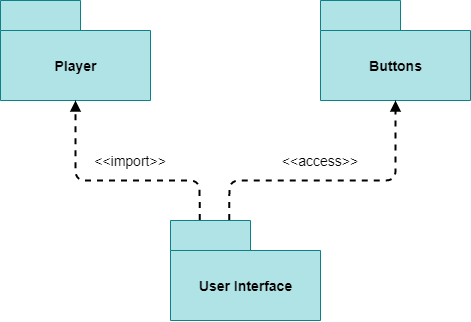

The diagram above was exported from draw.io. Its source (the exported page's mxGraphModel, read from the mxfile embedded in the PNG):
<mxGraphModel dx="1185" dy="662" grid="1" gridSize="10" guides="1" tooltips="1" connect="1" arrows="1" fold="1" page="1" pageScale="1" pageWidth="850" pageHeight="1100" math="0" shadow="0">
  <root>
    <mxCell id="0" />
    <mxCell id="1" parent="0" />
    <mxCell id="hxqJFCBQULX1o17SCUYt-1" value="Player" style="shape=folder;fontStyle=1;tabWidth=80;tabHeight=30;tabPosition=left;html=1;boundedLbl=1;fillColor=#b0e3e6;strokeColor=#0e8088;strokeWidth=1;fontSize=14;" vertex="1" parent="1">
      <mxGeometry x="180" y="130" width="150" height="100" as="geometry" />
    </mxCell>
    <mxCell id="hxqJFCBQULX1o17SCUYt-2" value="Buttons" style="shape=folder;fontStyle=1;tabWidth=80;tabHeight=30;tabPosition=left;html=1;boundedLbl=1;fillColor=#b0e3e6;strokeColor=#0e8088;strokeWidth=1;fontSize=14;" vertex="1" parent="1">
      <mxGeometry x="500" y="130" width="150" height="100" as="geometry" />
    </mxCell>
    <mxCell id="hxqJFCBQULX1o17SCUYt-3" value="User Interface" style="shape=folder;fontStyle=1;tabWidth=80;tabHeight=30;tabPosition=left;html=1;boundedLbl=1;fillColor=#b0e3e6;strokeColor=#0e8088;strokeWidth=1;fontSize=14;" vertex="1" parent="1">
      <mxGeometry x="350" y="350" width="150" height="100" as="geometry" />
    </mxCell>
    <mxCell id="hxqJFCBQULX1o17SCUYt-4" value="" style="endArrow=block;dashed=1;html=1;strokeWidth=2;entryX=0.5;entryY=1;entryDx=0;entryDy=0;entryPerimeter=0;endFill=1;exitX=0.195;exitY=-0.006;exitDx=0;exitDy=0;exitPerimeter=0;" edge="1" parent="1" source="hxqJFCBQULX1o17SCUYt-3" target="hxqJFCBQULX1o17SCUYt-1">
      <mxGeometry width="50" height="50" relative="1" as="geometry">
        <mxPoint x="379" y="348" as="sourcePoint" />
        <mxPoint x="290" y="330" as="targetPoint" />
        <Array as="points">
          <mxPoint x="379" y="310" />
          <mxPoint x="255" y="310" />
        </Array>
      </mxGeometry>
    </mxCell>
    <mxCell id="hxqJFCBQULX1o17SCUYt-6" value="" style="endArrow=block;dashed=1;html=1;strokeWidth=2;exitX=0.391;exitY=-0.004;exitDx=0;exitDy=0;exitPerimeter=0;entryX=0.5;entryY=1;entryDx=0;entryDy=0;entryPerimeter=0;endFill=1;" edge="1" parent="1" source="hxqJFCBQULX1o17SCUYt-3" target="hxqJFCBQULX1o17SCUYt-2">
      <mxGeometry width="50" height="50" relative="1" as="geometry">
        <mxPoint x="436" y="368" as="sourcePoint" />
        <mxPoint x="486" y="318" as="targetPoint" />
        <Array as="points">
          <mxPoint x="409" y="310" />
          <mxPoint x="575" y="310" />
        </Array>
      </mxGeometry>
    </mxCell>
    <mxCell id="hxqJFCBQULX1o17SCUYt-7" value="&amp;lt;&amp;lt;import&amp;gt;&amp;gt;" style="text;html=1;strokeColor=none;fillColor=none;align=center;verticalAlign=middle;whiteSpace=wrap;rounded=0;fontSize=14;" vertex="1" parent="1">
      <mxGeometry x="290" y="280" width="40" height="20" as="geometry" />
    </mxCell>
    <mxCell id="hxqJFCBQULX1o17SCUYt-8" value="&amp;lt;&amp;lt;access&amp;gt;&amp;gt;" style="text;html=1;strokeColor=none;fillColor=none;align=center;verticalAlign=middle;whiteSpace=wrap;rounded=0;fontSize=14;" vertex="1" parent="1">
      <mxGeometry x="480" y="280" width="40" height="20" as="geometry" />
    </mxCell>
  </root>
</mxGraphModel>